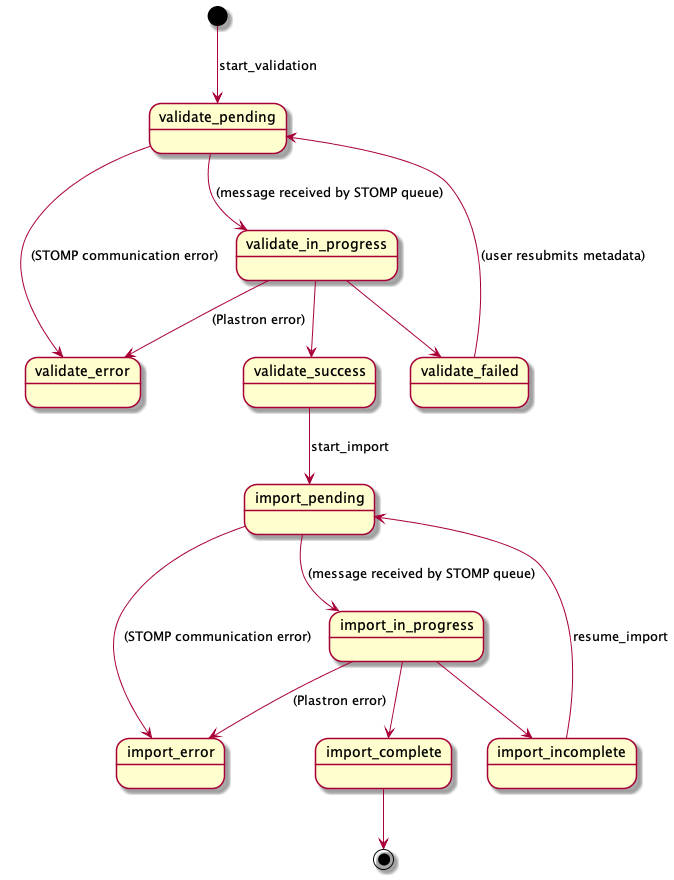

The diagram above was rendered by PlantUML. Its source (embedded in the PNG):
@startuml
[*] --> validate_pending : start_validation

validate_pending --> validate_in_progress : (message received by STOMP queue)

validate_pending --> validate_error : (STOMP communication error)

validate_in_progress --> validate_success

validate_in_progress --> validate_failed

validate_failed --> validate_pending : (user resubmits metadata)

validate_in_progress --> validate_error : (Plastron error)

validate_success --> import_pending : start_import

import_pending --> import_in_progress : (message received by STOMP queue)

import_pending --> import_error : (STOMP communication error)

import_in_progress --> import_incomplete

import_in_progress --> import_error : (Plastron error)

import_in_progress --> import_complete

import_complete --> [*]

import_incomplete --> import_pending : resume_import

@enduml